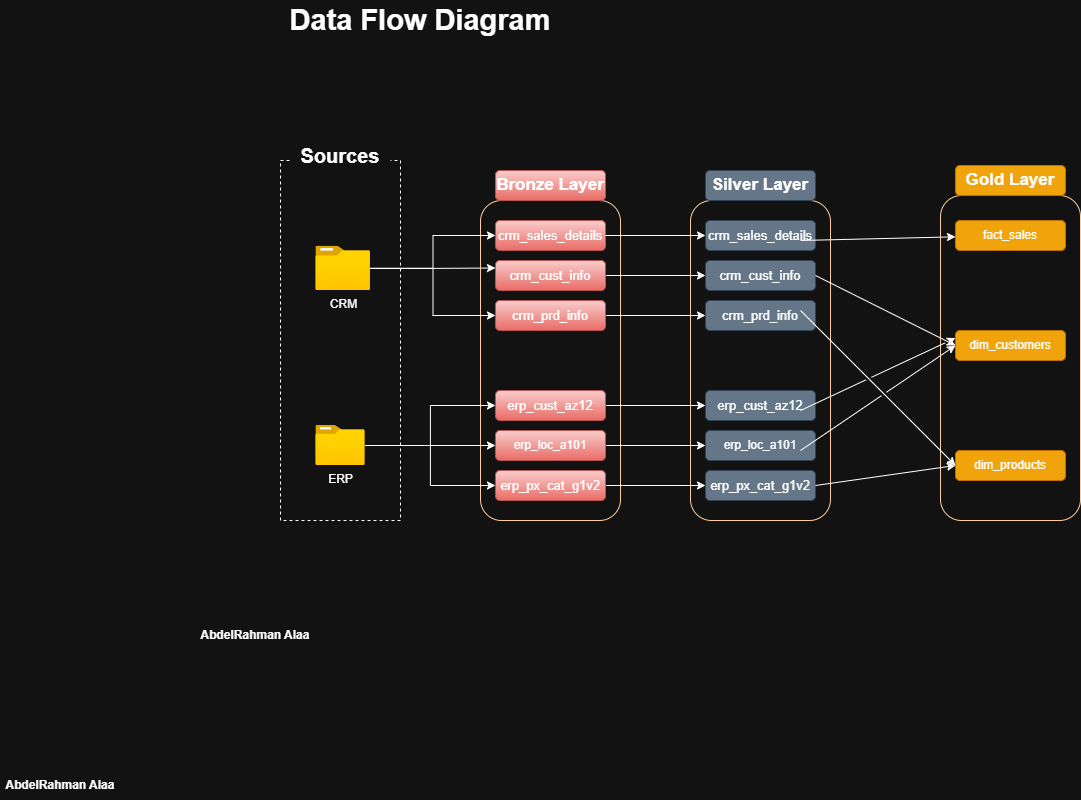

The diagram above was exported from draw.io. Its source (the exported page's mxGraphModel, read from the mxfile embedded in the PNG):
<mxGraphModel dx="1892" dy="708" grid="1" gridSize="10" guides="1" tooltips="1" connect="1" arrows="1" fold="1" page="1" pageScale="1" pageWidth="850" pageHeight="1100" math="0" shadow="0">
  <root>
    <mxCell id="0" />
    <mxCell id="1" parent="0" />
    <mxCell id="JoAppotYwROZ3w2WCqUm-1" value="" style="rounded=0;whiteSpace=wrap;html=1;fillColor=none;dashed=1;" parent="1" vertex="1">
      <mxGeometry y="160" width="120" height="360" as="geometry" />
    </mxCell>
    <mxCell id="JoAppotYwROZ3w2WCqUm-2" value="&lt;font style=&quot;font-size: 20px;&quot;&gt;Sources&lt;/font&gt;" style="rounded=1;whiteSpace=wrap;html=1;strokeColor=none;fontStyle=1" parent="1" vertex="1">
      <mxGeometry x="10" y="140" width="100" height="30" as="geometry" />
    </mxCell>
    <mxCell id="JoAppotYwROZ3w2WCqUm-12" style="edgeStyle=orthogonalEdgeStyle;rounded=0;orthogonalLoop=1;jettySize=auto;html=1;entryX=0;entryY=0.25;entryDx=0;entryDy=0;" parent="1" source="JoAppotYwROZ3w2WCqUm-4" target="JoAppotYwROZ3w2WCqUm-9" edge="1">
      <mxGeometry relative="1" as="geometry" />
    </mxCell>
    <mxCell id="JoAppotYwROZ3w2WCqUm-4" value="CRM" style="image;aspect=fixed;html=1;points=[];align=center;fontSize=12;image=img/lib/azure2/general/Folder_Blank.svg;" parent="1" vertex="1">
      <mxGeometry x="35.36" y="245.66" width="54.64" height="44.34" as="geometry" />
    </mxCell>
    <mxCell id="JoAppotYwROZ3w2WCqUm-22" style="edgeStyle=orthogonalEdgeStyle;rounded=0;orthogonalLoop=1;jettySize=auto;html=1;entryX=0;entryY=0.5;entryDx=0;entryDy=0;" parent="1" source="JoAppotYwROZ3w2WCqUm-5" target="JoAppotYwROZ3w2WCqUm-20" edge="1">
      <mxGeometry relative="1" as="geometry" />
    </mxCell>
    <mxCell id="JoAppotYwROZ3w2WCqUm-5" value="ERP" style="image;aspect=fixed;html=1;points=[];align=center;fontSize=12;image=img/lib/azure2/general/Folder_Blank.svg;" parent="1" vertex="1">
      <mxGeometry x="35.36" y="425" width="49.29" height="40" as="geometry" />
    </mxCell>
    <mxCell id="JoAppotYwROZ3w2WCqUm-6" value="" style="rounded=1;whiteSpace=wrap;html=1;fillColor=none;strokeColor=#FFCE9F;gradientColor=#ea6b66;gradientDirection=east;" parent="1" vertex="1">
      <mxGeometry x="200" y="200" width="140" height="320" as="geometry" />
    </mxCell>
    <mxCell id="JoAppotYwROZ3w2WCqUm-7" value="&lt;font style=&quot;font-size: 17px;&quot;&gt;Bronze Layer&lt;/font&gt;" style="rounded=1;whiteSpace=wrap;html=1;fillColor=#f8cecc;gradientColor=#ea6b66;strokeColor=#b85450;fontStyle=1" parent="1" vertex="1">
      <mxGeometry x="215" y="170" width="110" height="30" as="geometry" />
    </mxCell>
    <mxCell id="JoAppotYwROZ3w2WCqUm-8" value="&lt;font style=&quot;font-size: 13px;&quot;&gt;crm_sales_details&lt;/font&gt;" style="rounded=1;whiteSpace=wrap;html=1;fillColor=#f8cecc;gradientColor=#ea6b66;strokeColor=#b85450;" parent="1" vertex="1">
      <mxGeometry x="215" y="220" width="110" height="30" as="geometry" />
    </mxCell>
    <mxCell id="F4J-jjeuPUsTbgWz1yNI-11" style="edgeStyle=orthogonalEdgeStyle;rounded=0;orthogonalLoop=1;jettySize=auto;html=1;entryX=0;entryY=0.5;entryDx=0;entryDy=0;" parent="1" source="JoAppotYwROZ3w2WCqUm-9" target="F4J-jjeuPUsTbgWz1yNI-4" edge="1">
      <mxGeometry relative="1" as="geometry" />
    </mxCell>
    <mxCell id="JoAppotYwROZ3w2WCqUm-9" value="&lt;font style=&quot;font-size: 13px;&quot;&gt;crm_cust_info&lt;/font&gt;" style="rounded=1;whiteSpace=wrap;html=1;fillColor=#f8cecc;gradientColor=#ea6b66;strokeColor=#b85450;" parent="1" vertex="1">
      <mxGeometry x="215" y="260" width="110" height="30" as="geometry" />
    </mxCell>
    <mxCell id="F4J-jjeuPUsTbgWz1yNI-12" style="edgeStyle=orthogonalEdgeStyle;rounded=0;orthogonalLoop=1;jettySize=auto;html=1;entryX=0;entryY=0.5;entryDx=0;entryDy=0;" parent="1" source="JoAppotYwROZ3w2WCqUm-10" target="F4J-jjeuPUsTbgWz1yNI-5" edge="1">
      <mxGeometry relative="1" as="geometry" />
    </mxCell>
    <mxCell id="JoAppotYwROZ3w2WCqUm-10" value="&lt;font style=&quot;font-size: 13px;&quot;&gt;crm_prd_info&lt;/font&gt;" style="rounded=1;whiteSpace=wrap;html=1;fillColor=#f8cecc;gradientColor=#ea6b66;strokeColor=#b85450;" parent="1" vertex="1">
      <mxGeometry x="215" y="300" width="110" height="30" as="geometry" />
    </mxCell>
    <mxCell id="JoAppotYwROZ3w2WCqUm-11" style="edgeStyle=orthogonalEdgeStyle;rounded=0;orthogonalLoop=1;jettySize=auto;html=1;entryX=0;entryY=0.5;entryDx=0;entryDy=0;" parent="1" source="JoAppotYwROZ3w2WCqUm-4" target="JoAppotYwROZ3w2WCqUm-8" edge="1">
      <mxGeometry relative="1" as="geometry" />
    </mxCell>
    <mxCell id="JoAppotYwROZ3w2WCqUm-13" style="edgeStyle=orthogonalEdgeStyle;rounded=0;orthogonalLoop=1;jettySize=auto;html=1;entryX=0;entryY=0.5;entryDx=0;entryDy=0;" parent="1" source="JoAppotYwROZ3w2WCqUm-4" target="JoAppotYwROZ3w2WCqUm-10" edge="1">
      <mxGeometry relative="1" as="geometry" />
    </mxCell>
    <mxCell id="F4J-jjeuPUsTbgWz1yNI-13" style="edgeStyle=orthogonalEdgeStyle;rounded=0;orthogonalLoop=1;jettySize=auto;html=1;entryX=0;entryY=0.5;entryDx=0;entryDy=0;" parent="1" source="JoAppotYwROZ3w2WCqUm-19" target="F4J-jjeuPUsTbgWz1yNI-6" edge="1">
      <mxGeometry relative="1" as="geometry" />
    </mxCell>
    <mxCell id="JoAppotYwROZ3w2WCqUm-19" value="&lt;font style=&quot;font-size: 13px;&quot;&gt;erp_cust_az12&lt;/font&gt;" style="rounded=1;whiteSpace=wrap;html=1;fillColor=#f8cecc;gradientColor=#ea6b66;strokeColor=#b85450;" parent="1" vertex="1">
      <mxGeometry x="215" y="390" width="110" height="30" as="geometry" />
    </mxCell>
    <mxCell id="F4J-jjeuPUsTbgWz1yNI-14" style="edgeStyle=orthogonalEdgeStyle;rounded=0;orthogonalLoop=1;jettySize=auto;html=1;" parent="1" source="JoAppotYwROZ3w2WCqUm-20" target="F4J-jjeuPUsTbgWz1yNI-7" edge="1">
      <mxGeometry relative="1" as="geometry" />
    </mxCell>
    <mxCell id="JoAppotYwROZ3w2WCqUm-20" value="erp_loc_a101" style="rounded=1;whiteSpace=wrap;html=1;fillColor=#f8cecc;gradientColor=#ea6b66;strokeColor=#b85450;" parent="1" vertex="1">
      <mxGeometry x="215" y="430" width="110" height="30" as="geometry" />
    </mxCell>
    <mxCell id="F4J-jjeuPUsTbgWz1yNI-15" style="edgeStyle=orthogonalEdgeStyle;rounded=0;orthogonalLoop=1;jettySize=auto;html=1;entryX=0;entryY=0.5;entryDx=0;entryDy=0;" parent="1" source="JoAppotYwROZ3w2WCqUm-21" target="F4J-jjeuPUsTbgWz1yNI-8" edge="1">
      <mxGeometry relative="1" as="geometry" />
    </mxCell>
    <mxCell id="JoAppotYwROZ3w2WCqUm-21" value="&lt;font style=&quot;font-size: 13px;&quot;&gt;erp_px_cat_g1v2&lt;/font&gt;" style="rounded=1;whiteSpace=wrap;html=1;fillColor=#f8cecc;gradientColor=#ea6b66;strokeColor=#b85450;" parent="1" vertex="1">
      <mxGeometry x="215" y="470" width="110" height="30" as="geometry" />
    </mxCell>
    <mxCell id="JoAppotYwROZ3w2WCqUm-23" style="edgeStyle=orthogonalEdgeStyle;rounded=0;orthogonalLoop=1;jettySize=auto;html=1;entryX=0;entryY=0.5;entryDx=0;entryDy=0;" parent="1" source="JoAppotYwROZ3w2WCqUm-5" target="JoAppotYwROZ3w2WCqUm-19" edge="1">
      <mxGeometry relative="1" as="geometry" />
    </mxCell>
    <mxCell id="JoAppotYwROZ3w2WCqUm-24" style="edgeStyle=orthogonalEdgeStyle;rounded=0;orthogonalLoop=1;jettySize=auto;html=1;entryX=0;entryY=0.5;entryDx=0;entryDy=0;" parent="1" source="JoAppotYwROZ3w2WCqUm-5" target="JoAppotYwROZ3w2WCqUm-21" edge="1">
      <mxGeometry relative="1" as="geometry" />
    </mxCell>
    <mxCell id="INYyDXRlJO6-e9-yl9Ei-1" value="Data Flow Diagram" style="text;html=1;whiteSpace=wrap;strokeColor=none;fillColor=none;align=center;verticalAlign=middle;rounded=0;fontStyle=1;fontSize=29;" parent="1" vertex="1">
      <mxGeometry width="280" height="40" as="geometry" />
    </mxCell>
    <mxCell id="kxioLdksllf3sQ0LWq4J-1" value="AbdelRahman Alaa" style="text;html=1;whiteSpace=wrap;strokeColor=none;fillColor=none;align=center;verticalAlign=middle;rounded=0;fontStyle=1" parent="1" vertex="1">
      <mxGeometry x="-280" y="770" width="120" height="30" as="geometry" />
    </mxCell>
    <mxCell id="F4J-jjeuPUsTbgWz1yNI-1" value="" style="rounded=1;whiteSpace=wrap;html=1;fillColor=none;strokeColor=#FFCE9F;gradientColor=#ea6b66;gradientDirection=east;" parent="1" vertex="1">
      <mxGeometry x="410" y="200" width="140" height="320" as="geometry" />
    </mxCell>
    <mxCell id="jg7S-pEY2tLcJQdhtY4A-1" value="" style="rounded=1;whiteSpace=wrap;html=1;fillColor=none;strokeColor=#FFCE9F;gradientColor=#ea6b66;gradientDirection=east;" vertex="1" parent="1">
      <mxGeometry x="660" y="195" width="140" height="325" as="geometry" />
    </mxCell>
    <mxCell id="F4J-jjeuPUsTbgWz1yNI-2" value="&lt;font style=&quot;font-size: 17px;&quot;&gt;Silver Layer&lt;/font&gt;" style="rounded=1;whiteSpace=wrap;html=1;fillColor=#647687;strokeColor=#314354;fontStyle=1;fontColor=#ffffff;" parent="1" vertex="1">
      <mxGeometry x="425" y="170" width="110" height="30" as="geometry" />
    </mxCell>
    <mxCell id="jg7S-pEY2tLcJQdhtY4A-2" value="&lt;font style=&quot;font-size: 17px;&quot;&gt;Gold Layer&lt;/font&gt;" style="rounded=1;whiteSpace=wrap;html=1;fillColor=#f0a30a;strokeColor=#BD7000;fontStyle=1;fontColor=light-dark(#000000, #fcfcfc);" vertex="1" parent="1">
      <mxGeometry x="675" y="165" width="110" height="30" as="geometry" />
    </mxCell>
    <mxCell id="F4J-jjeuPUsTbgWz1yNI-3" value="&lt;font style=&quot;font-size: 13px;&quot;&gt;crm_sales_details&lt;/font&gt;" style="rounded=1;whiteSpace=wrap;html=1;fillColor=#647687;strokeColor=#314354;fontColor=#ffffff;" parent="1" vertex="1">
      <mxGeometry x="425" y="220" width="110" height="30" as="geometry" />
    </mxCell>
    <mxCell id="jg7S-pEY2tLcJQdhtY4A-3" value="fact_sales" style="rounded=1;whiteSpace=wrap;html=1;fillColor=#f0a30a;strokeColor=#BD7000;fontColor=#FFFFFF;" vertex="1" parent="1">
      <mxGeometry x="675" y="220" width="110" height="30" as="geometry" />
    </mxCell>
    <mxCell id="F4J-jjeuPUsTbgWz1yNI-4" value="&lt;font style=&quot;font-size: 13px;&quot;&gt;crm_cust_info&lt;/font&gt;" style="rounded=1;whiteSpace=wrap;html=1;fillColor=#647687;strokeColor=#314354;fontColor=#ffffff;" parent="1" vertex="1">
      <mxGeometry x="425" y="260" width="110" height="30" as="geometry" />
    </mxCell>
    <mxCell id="jg7S-pEY2tLcJQdhtY4A-4" value="dim_customers" style="rounded=1;whiteSpace=wrap;html=1;fillColor=#f0a30a;strokeColor=#BD7000;fontColor=#FFFFFF;" vertex="1" parent="1">
      <mxGeometry x="675" y="330" width="110" height="30" as="geometry" />
    </mxCell>
    <mxCell id="F4J-jjeuPUsTbgWz1yNI-5" value="&lt;font style=&quot;font-size: 13px;&quot;&gt;crm_prd_info&lt;/font&gt;" style="rounded=1;whiteSpace=wrap;html=1;fillColor=#647687;strokeColor=#314354;fontColor=#ffffff;" parent="1" vertex="1">
      <mxGeometry x="425" y="300" width="110" height="30" as="geometry" />
    </mxCell>
    <mxCell id="jg7S-pEY2tLcJQdhtY4A-5" value="dim_products" style="rounded=1;whiteSpace=wrap;html=1;fillColor=#f0a30a;strokeColor=#BD7000;fontColor=#FFFFFF;" vertex="1" parent="1">
      <mxGeometry x="675" y="450" width="110" height="30" as="geometry" />
    </mxCell>
    <mxCell id="F4J-jjeuPUsTbgWz1yNI-6" value="&lt;font style=&quot;font-size: 13px;&quot;&gt;erp_cust_az12&lt;/font&gt;" style="rounded=1;whiteSpace=wrap;html=1;fillColor=#647687;strokeColor=#314354;fontColor=#ffffff;" parent="1" vertex="1">
      <mxGeometry x="425" y="390" width="110" height="30" as="geometry" />
    </mxCell>
    <mxCell id="F4J-jjeuPUsTbgWz1yNI-7" value="erp_loc_a101" style="rounded=1;whiteSpace=wrap;html=1;fillColor=#647687;strokeColor=#314354;fontColor=#ffffff;" parent="1" vertex="1">
      <mxGeometry x="425" y="430" width="110" height="30" as="geometry" />
    </mxCell>
    <mxCell id="F4J-jjeuPUsTbgWz1yNI-8" value="&lt;font style=&quot;font-size: 13px;&quot;&gt;erp_px_cat_g1v2&lt;/font&gt;" style="rounded=1;whiteSpace=wrap;html=1;fillColor=#647687;strokeColor=#314354;fontColor=#ffffff;" parent="1" vertex="1">
      <mxGeometry x="425" y="470" width="110" height="30" as="geometry" />
    </mxCell>
    <mxCell id="F4J-jjeuPUsTbgWz1yNI-9" style="edgeStyle=orthogonalEdgeStyle;rounded=0;orthogonalLoop=1;jettySize=auto;html=1;exitX=1;exitY=0.5;exitDx=0;exitDy=0;entryX=0;entryY=0.5;entryDx=0;entryDy=0;" parent="1" source="JoAppotYwROZ3w2WCqUm-8" target="F4J-jjeuPUsTbgWz1yNI-3" edge="1">
      <mxGeometry relative="1" as="geometry" />
    </mxCell>
    <mxCell id="jg7S-pEY2tLcJQdhtY4A-9" value="" style="endArrow=classic;html=1;rounded=0;" edge="1" parent="1" target="jg7S-pEY2tLcJQdhtY4A-3">
      <mxGeometry width="50" height="50" relative="1" as="geometry">
        <mxPoint x="520" y="240" as="sourcePoint" />
        <mxPoint x="570" y="190" as="targetPoint" />
      </mxGeometry>
    </mxCell>
    <mxCell id="jg7S-pEY2tLcJQdhtY4A-11" value="" style="endArrow=classic;html=1;rounded=0;exitX=1;exitY=0.5;exitDx=0;exitDy=0;entryX=0;entryY=0.5;entryDx=0;entryDy=0;jumpStyle=gap;" edge="1" parent="1" source="F4J-jjeuPUsTbgWz1yNI-4" target="jg7S-pEY2tLcJQdhtY4A-4">
      <mxGeometry width="50" height="50" relative="1" as="geometry">
        <mxPoint x="560" y="303" as="sourcePoint" />
        <mxPoint x="655" y="300" as="targetPoint" />
      </mxGeometry>
    </mxCell>
    <mxCell id="jg7S-pEY2tLcJQdhtY4A-12" value="" style="endArrow=classic;html=1;rounded=0;exitX=1;exitY=0.5;exitDx=0;exitDy=0;entryX=0;entryY=0.5;entryDx=0;entryDy=0;jumpStyle=gap;" edge="1" parent="1" target="jg7S-pEY2tLcJQdhtY4A-5">
      <mxGeometry width="50" height="50" relative="1" as="geometry">
        <mxPoint x="520" y="310" as="sourcePoint" />
        <mxPoint x="610" y="380" as="targetPoint" />
      </mxGeometry>
    </mxCell>
    <mxCell id="jg7S-pEY2tLcJQdhtY4A-15" value="" style="endArrow=classic;html=1;rounded=0;entryX=0;entryY=0.25;entryDx=0;entryDy=0;jumpStyle=gap;" edge="1" parent="1" target="jg7S-pEY2tLcJQdhtY4A-4">
      <mxGeometry width="50" height="50" relative="1" as="geometry">
        <mxPoint x="520" y="410" as="sourcePoint" />
        <mxPoint x="570" y="360" as="targetPoint" />
      </mxGeometry>
    </mxCell>
    <mxCell id="jg7S-pEY2tLcJQdhtY4A-16" value="" style="endArrow=classic;html=1;rounded=0;entryX=0;entryY=0.5;entryDx=0;entryDy=0;jumpStyle=gap;" edge="1" parent="1" target="jg7S-pEY2tLcJQdhtY4A-4">
      <mxGeometry width="50" height="50" relative="1" as="geometry">
        <mxPoint x="520" y="450" as="sourcePoint" />
        <mxPoint x="610" y="350" as="targetPoint" />
      </mxGeometry>
    </mxCell>
    <mxCell id="jg7S-pEY2tLcJQdhtY4A-18" value="" style="endArrow=classic;html=1;rounded=0;entryX=0;entryY=0.5;entryDx=0;entryDy=0;exitX=1;exitY=0.5;exitDx=0;exitDy=0;jumpStyle=gap;" edge="1" parent="1" source="F4J-jjeuPUsTbgWz1yNI-8" target="jg7S-pEY2tLcJQdhtY4A-5">
      <mxGeometry width="50" height="50" relative="1" as="geometry">
        <mxPoint x="530" y="590" as="sourcePoint" />
        <mxPoint x="580" y="540" as="targetPoint" />
      </mxGeometry>
    </mxCell>
    <mxCell id="jg7S-pEY2tLcJQdhtY4A-19" value="&lt;b&gt;AbdelRahman Alaa&lt;/b&gt;" style="text;html=1;whiteSpace=wrap;strokeColor=none;fillColor=none;align=center;verticalAlign=middle;rounded=0;" vertex="1" parent="1">
      <mxGeometry x="-84.63999999999999" y="620" width="120" height="30" as="geometry" />
    </mxCell>
  </root>
</mxGraphModel>